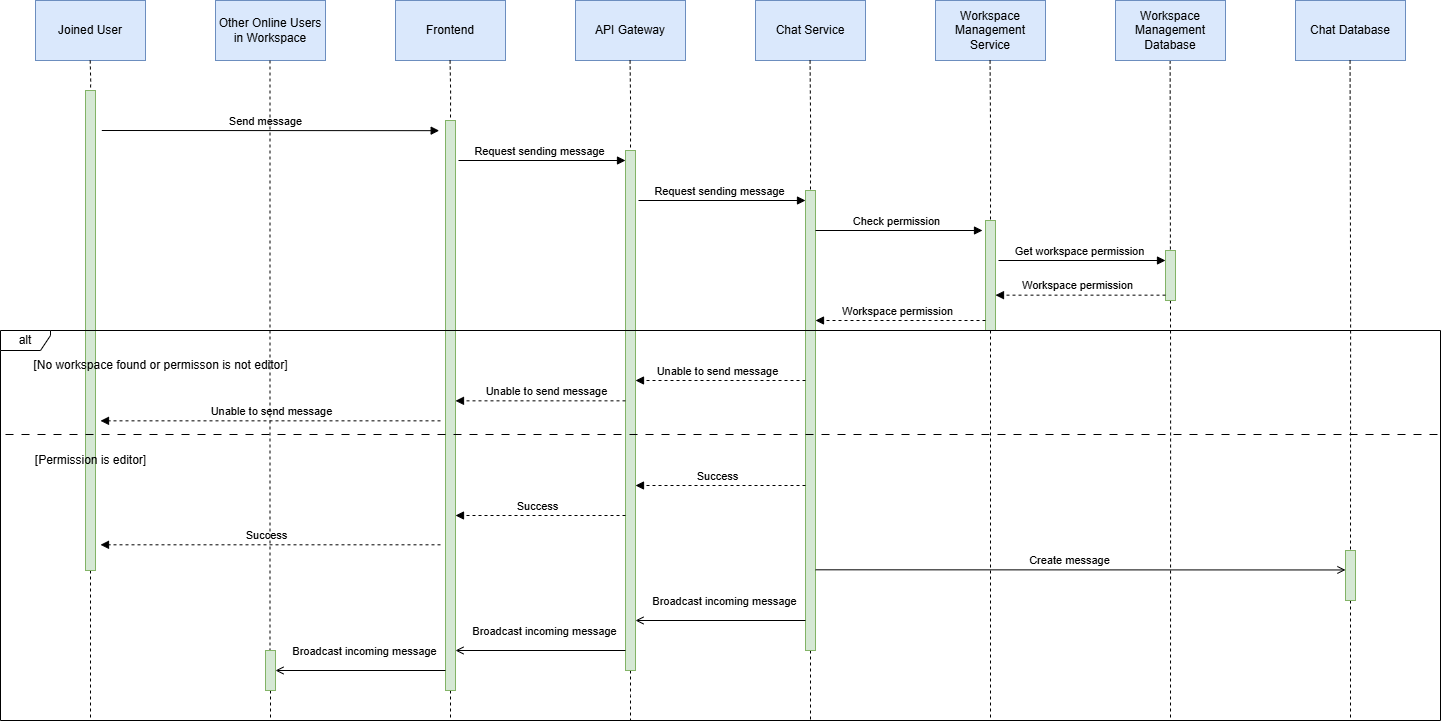

The diagram above was exported from draw.io. Its source (the exported page's mxGraphModel, read from the mxfile embedded in the PNG):
<mxGraphModel dx="2443" dy="858" grid="1" gridSize="10" guides="1" tooltips="1" connect="1" arrows="1" fold="1" page="1" pageScale="1" pageWidth="850" pageHeight="1100" math="0" shadow="0">
  <root>
    <mxCell id="0" />
    <mxCell id="1" parent="0" />
    <mxCell id="7MTo26yrjj4rbFkOXh2l-21" value="" style="edgeStyle=orthogonalEdgeStyle;rounded=0;orthogonalLoop=1;jettySize=auto;html=1;exitX=0.5;exitY=1;exitDx=0;exitDy=0;endArrow=none;endFill=0;dashed=1;" parent="1" edge="1">
      <mxGeometry relative="1" as="geometry">
        <mxPoint x="1005" y="830" as="targetPoint" />
        <mxPoint x="1004.64" y="170" as="sourcePoint" />
      </mxGeometry>
    </mxCell>
    <mxCell id="BuzPD_SAOONRgQjGC-00-2" value="Joined User" style="rounded=0;whiteSpace=wrap;html=1;fillColor=#dae8fc;strokeColor=#6c8ebf;" parent="1" vertex="1">
      <mxGeometry x="-130" y="110" width="110" height="60" as="geometry" />
    </mxCell>
    <mxCell id="BuzPD_SAOONRgQjGC-00-3" value="Frontend" style="rounded=0;whiteSpace=wrap;html=1;fillColor=#dae8fc;strokeColor=#6c8ebf;" parent="1" vertex="1">
      <mxGeometry x="230" y="110" width="110" height="60" as="geometry" />
    </mxCell>
    <mxCell id="BuzPD_SAOONRgQjGC-00-4" value="API Gateway" style="rounded=0;whiteSpace=wrap;html=1;fillColor=#dae8fc;strokeColor=#6c8ebf;" parent="1" vertex="1">
      <mxGeometry x="410" y="110" width="110" height="60" as="geometry" />
    </mxCell>
    <mxCell id="BuzPD_SAOONRgQjGC-00-5" value="Chat Service" style="rounded=0;whiteSpace=wrap;html=1;fillColor=#dae8fc;strokeColor=#6c8ebf;" parent="1" vertex="1">
      <mxGeometry x="590" y="110" width="110" height="60" as="geometry" />
    </mxCell>
    <mxCell id="BuzPD_SAOONRgQjGC-00-7" value="Workspace Management Service" style="rounded=0;whiteSpace=wrap;html=1;fillColor=#dae8fc;strokeColor=#6c8ebf;" parent="1" vertex="1">
      <mxGeometry x="770" y="110" width="110" height="60" as="geometry" />
    </mxCell>
    <mxCell id="BuzPD_SAOONRgQjGC-00-11" style="edgeStyle=orthogonalEdgeStyle;rounded=0;orthogonalLoop=1;jettySize=auto;html=1;exitX=0.5;exitY=1;exitDx=0;exitDy=0;endArrow=none;endFill=0;dashed=1;" parent="1" source="BuzPD_SAOONRgQjGC-00-22" edge="1">
      <mxGeometry relative="1" as="geometry">
        <mxPoint x="285" y="830" as="targetPoint" />
        <mxPoint x="284.57" y="170" as="sourcePoint" />
      </mxGeometry>
    </mxCell>
    <mxCell id="BuzPD_SAOONRgQjGC-00-12" style="edgeStyle=orthogonalEdgeStyle;rounded=0;orthogonalLoop=1;jettySize=auto;html=1;exitX=0.5;exitY=1;exitDx=0;exitDy=0;endArrow=none;endFill=0;dashed=1;" parent="1" source="BuzPD_SAOONRgQjGC-00-30" edge="1">
      <mxGeometry relative="1" as="geometry">
        <mxPoint x="465" y="830" as="targetPoint" />
        <mxPoint x="464.57" y="170" as="sourcePoint" />
      </mxGeometry>
    </mxCell>
    <mxCell id="BuzPD_SAOONRgQjGC-00-13" style="edgeStyle=orthogonalEdgeStyle;rounded=0;orthogonalLoop=1;jettySize=auto;html=1;exitX=0.5;exitY=1;exitDx=0;exitDy=0;endArrow=none;endFill=0;dashed=1;" parent="1" source="BuzPD_SAOONRgQjGC-00-33" edge="1">
      <mxGeometry relative="1" as="geometry">
        <mxPoint x="645" y="830" as="targetPoint" />
        <mxPoint x="644.57" y="170" as="sourcePoint" />
      </mxGeometry>
    </mxCell>
    <mxCell id="BuzPD_SAOONRgQjGC-00-14" style="edgeStyle=orthogonalEdgeStyle;rounded=0;orthogonalLoop=1;jettySize=auto;html=1;exitX=0.5;exitY=1;exitDx=0;exitDy=0;endArrow=none;endFill=0;dashed=1;" parent="1" source="BuzPD_SAOONRgQjGC-00-41" edge="1">
      <mxGeometry relative="1" as="geometry">
        <mxPoint x="825" y="830" as="targetPoint" />
        <mxPoint x="824.57" y="170" as="sourcePoint" />
      </mxGeometry>
    </mxCell>
    <mxCell id="BuzPD_SAOONRgQjGC-00-17" style="edgeStyle=orthogonalEdgeStyle;rounded=0;orthogonalLoop=1;jettySize=auto;html=1;exitX=0.5;exitY=1;exitDx=0;exitDy=0;endArrow=none;endFill=0;dashed=1;" parent="1" source="BuzPD_SAOONRgQjGC-00-18" edge="1">
      <mxGeometry relative="1" as="geometry">
        <mxPoint x="-75" y="830" as="targetPoint" />
        <mxPoint x="-75.3" y="170" as="sourcePoint" />
      </mxGeometry>
    </mxCell>
    <mxCell id="BuzPD_SAOONRgQjGC-00-19" value="" style="edgeStyle=orthogonalEdgeStyle;rounded=0;orthogonalLoop=1;jettySize=auto;html=1;exitX=0.5;exitY=1;exitDx=0;exitDy=0;endArrow=none;endFill=0;dashed=1;" parent="1" target="BuzPD_SAOONRgQjGC-00-18" edge="1">
      <mxGeometry relative="1" as="geometry">
        <mxPoint x="-75.3" y="660" as="targetPoint" />
        <mxPoint x="-75.3" y="170" as="sourcePoint" />
      </mxGeometry>
    </mxCell>
    <mxCell id="BuzPD_SAOONRgQjGC-00-18" value="" style="rounded=0;whiteSpace=wrap;html=1;fillColor=#d5e8d4;strokeColor=#82b366;" parent="1" vertex="1">
      <mxGeometry x="-80" y="200" width="10" height="480" as="geometry" />
    </mxCell>
    <mxCell id="BuzPD_SAOONRgQjGC-00-20" value="Workspace Management Database" style="rounded=0;whiteSpace=wrap;html=1;fillColor=#dae8fc;strokeColor=#6c8ebf;" parent="1" vertex="1">
      <mxGeometry x="950" y="110" width="110" height="60" as="geometry" />
    </mxCell>
    <mxCell id="BuzPD_SAOONRgQjGC-00-23" value="" style="edgeStyle=orthogonalEdgeStyle;rounded=0;orthogonalLoop=1;jettySize=auto;html=1;exitX=0.5;exitY=1;exitDx=0;exitDy=0;endArrow=none;endFill=0;dashed=1;" parent="1" target="BuzPD_SAOONRgQjGC-00-22" edge="1">
      <mxGeometry relative="1" as="geometry">
        <mxPoint x="284.57" y="660" as="targetPoint" />
        <mxPoint x="284.57" y="170" as="sourcePoint" />
      </mxGeometry>
    </mxCell>
    <mxCell id="BuzPD_SAOONRgQjGC-00-22" value="" style="rounded=0;whiteSpace=wrap;html=1;fillColor=#d5e8d4;strokeColor=#82b366;" parent="1" vertex="1">
      <mxGeometry x="280" y="230" width="10" height="570" as="geometry" />
    </mxCell>
    <mxCell id="BuzPD_SAOONRgQjGC-00-31" value="" style="edgeStyle=orthogonalEdgeStyle;rounded=0;orthogonalLoop=1;jettySize=auto;html=1;exitX=0.5;exitY=1;exitDx=0;exitDy=0;endArrow=none;endFill=0;dashed=1;" parent="1" target="BuzPD_SAOONRgQjGC-00-30" edge="1">
      <mxGeometry relative="1" as="geometry">
        <mxPoint x="464.57" y="660" as="targetPoint" />
        <mxPoint x="464.57" y="170" as="sourcePoint" />
      </mxGeometry>
    </mxCell>
    <mxCell id="BuzPD_SAOONRgQjGC-00-30" value="" style="rounded=0;whiteSpace=wrap;html=1;fillColor=#d5e8d4;strokeColor=#82b366;" parent="1" vertex="1">
      <mxGeometry x="460" y="260" width="10" height="520" as="geometry" />
    </mxCell>
    <mxCell id="BuzPD_SAOONRgQjGC-00-34" value="" style="edgeStyle=orthogonalEdgeStyle;rounded=0;orthogonalLoop=1;jettySize=auto;html=1;exitX=0.5;exitY=1;exitDx=0;exitDy=0;endArrow=none;endFill=0;dashed=1;" parent="1" target="BuzPD_SAOONRgQjGC-00-33" edge="1">
      <mxGeometry relative="1" as="geometry">
        <mxPoint x="644.57" y="660" as="targetPoint" />
        <mxPoint x="644.57" y="170" as="sourcePoint" />
      </mxGeometry>
    </mxCell>
    <mxCell id="BuzPD_SAOONRgQjGC-00-33" value="" style="rounded=0;whiteSpace=wrap;html=1;fillColor=#d5e8d4;strokeColor=#82b366;" parent="1" vertex="1">
      <mxGeometry x="640" y="300" width="10" height="460" as="geometry" />
    </mxCell>
    <mxCell id="BuzPD_SAOONRgQjGC-00-35" value="" style="endArrow=block;html=1;rounded=0;entryX=-0.262;entryY=0.056;entryDx=0;entryDy=0;entryPerimeter=0;endFill=1;" parent="1" edge="1">
      <mxGeometry width="50" height="50" relative="1" as="geometry">
        <mxPoint x="-63.69" y="240" as="sourcePoint" />
        <mxPoint x="273.6900000000001" y="240.15999999999997" as="targetPoint" />
      </mxGeometry>
    </mxCell>
    <mxCell id="BuzPD_SAOONRgQjGC-00-36" value="Send message" style="edgeLabel;html=1;align=center;verticalAlign=middle;resizable=0;points=[];" parent="BuzPD_SAOONRgQjGC-00-35" connectable="0" vertex="1">
      <mxGeometry x="-0.0432" y="-2" relative="1" as="geometry">
        <mxPoint x="2" y="-12" as="offset" />
      </mxGeometry>
    </mxCell>
    <mxCell id="BuzPD_SAOONRgQjGC-00-37" value="" style="endArrow=block;html=1;rounded=0;entryX=-0.262;entryY=0.056;entryDx=0;entryDy=0;entryPerimeter=0;endFill=1;" parent="1" edge="1">
      <mxGeometry width="50" height="50" relative="1" as="geometry">
        <mxPoint x="293" y="270" as="sourcePoint" />
        <mxPoint x="460" y="270" as="targetPoint" />
      </mxGeometry>
    </mxCell>
    <mxCell id="BuzPD_SAOONRgQjGC-00-38" value="Request sending message" style="edgeLabel;html=1;align=center;verticalAlign=middle;resizable=0;points=[];" parent="BuzPD_SAOONRgQjGC-00-37" connectable="0" vertex="1">
      <mxGeometry x="-0.0432" y="-2" relative="1" as="geometry">
        <mxPoint y="-12" as="offset" />
      </mxGeometry>
    </mxCell>
    <mxCell id="BuzPD_SAOONRgQjGC-00-39" value="" style="endArrow=block;html=1;rounded=0;entryX=-0.262;entryY=0.056;entryDx=0;entryDy=0;entryPerimeter=0;endFill=1;" parent="1" edge="1">
      <mxGeometry width="50" height="50" relative="1" as="geometry">
        <mxPoint x="473" y="310" as="sourcePoint" />
        <mxPoint x="640" y="310" as="targetPoint" />
      </mxGeometry>
    </mxCell>
    <mxCell id="BuzPD_SAOONRgQjGC-00-40" value="Request sending message" style="edgeLabel;html=1;align=center;verticalAlign=middle;resizable=0;points=[];" parent="BuzPD_SAOONRgQjGC-00-39" connectable="0" vertex="1">
      <mxGeometry x="-0.0432" y="-2" relative="1" as="geometry">
        <mxPoint y="-12" as="offset" />
      </mxGeometry>
    </mxCell>
    <mxCell id="BuzPD_SAOONRgQjGC-00-42" value="" style="edgeStyle=orthogonalEdgeStyle;rounded=0;orthogonalLoop=1;jettySize=auto;html=1;exitX=0.5;exitY=1;exitDx=0;exitDy=0;endArrow=none;endFill=0;dashed=1;" parent="1" target="BuzPD_SAOONRgQjGC-00-41" edge="1">
      <mxGeometry relative="1" as="geometry">
        <mxPoint x="824.57" y="660" as="targetPoint" />
        <mxPoint x="824.57" y="170" as="sourcePoint" />
      </mxGeometry>
    </mxCell>
    <mxCell id="BuzPD_SAOONRgQjGC-00-41" value="" style="rounded=0;whiteSpace=wrap;html=1;fillColor=#d5e8d4;strokeColor=#82b366;" parent="1" vertex="1">
      <mxGeometry x="820" y="330" width="10" height="110" as="geometry" />
    </mxCell>
    <mxCell id="BuzPD_SAOONRgQjGC-00-43" value="" style="endArrow=block;html=1;rounded=0;entryX=-0.262;entryY=0.056;entryDx=0;entryDy=0;entryPerimeter=0;endFill=1;" parent="1" edge="1">
      <mxGeometry width="50" height="50" relative="1" as="geometry">
        <mxPoint x="650" y="340" as="sourcePoint" />
        <mxPoint x="817" y="340" as="targetPoint" />
      </mxGeometry>
    </mxCell>
    <mxCell id="BuzPD_SAOONRgQjGC-00-44" value="Check permission" style="edgeLabel;html=1;align=center;verticalAlign=middle;resizable=0;points=[];" parent="BuzPD_SAOONRgQjGC-00-43" connectable="0" vertex="1">
      <mxGeometry x="-0.0432" y="-2" relative="1" as="geometry">
        <mxPoint y="-12" as="offset" />
      </mxGeometry>
    </mxCell>
    <mxCell id="BuzPD_SAOONRgQjGC-00-45" value="" style="rounded=0;whiteSpace=wrap;html=1;fillColor=#d5e8d4;strokeColor=#82b366;" parent="1" vertex="1">
      <mxGeometry x="1000" y="360" width="10" height="50" as="geometry" />
    </mxCell>
    <mxCell id="BuzPD_SAOONRgQjGC-00-46" value="" style="endArrow=block;html=1;rounded=0;entryX=-0.262;entryY=0.056;entryDx=0;entryDy=0;entryPerimeter=0;endFill=1;" parent="1" edge="1">
      <mxGeometry width="50" height="50" relative="1" as="geometry">
        <mxPoint x="833" y="370" as="sourcePoint" />
        <mxPoint x="1000" y="370" as="targetPoint" />
      </mxGeometry>
    </mxCell>
    <mxCell id="BuzPD_SAOONRgQjGC-00-47" value="Get workspace permission" style="edgeLabel;html=1;align=center;verticalAlign=middle;resizable=0;points=[];" parent="BuzPD_SAOONRgQjGC-00-46" connectable="0" vertex="1">
      <mxGeometry x="-0.0432" y="-2" relative="1" as="geometry">
        <mxPoint y="-12" as="offset" />
      </mxGeometry>
    </mxCell>
    <mxCell id="BuzPD_SAOONRgQjGC-00-51" value="" style="endArrow=block;html=1;rounded=0;endFill=1;dashed=1;" parent="1" edge="1">
      <mxGeometry width="50" height="50" relative="1" as="geometry">
        <mxPoint x="1000" y="404.66" as="sourcePoint" />
        <mxPoint x="830" y="404.66" as="targetPoint" />
      </mxGeometry>
    </mxCell>
    <mxCell id="BuzPD_SAOONRgQjGC-00-52" value="Workspace permission" style="edgeLabel;html=1;align=center;verticalAlign=middle;resizable=0;points=[];" parent="BuzPD_SAOONRgQjGC-00-51" connectable="0" vertex="1">
      <mxGeometry x="0.1765" y="-1" relative="1" as="geometry">
        <mxPoint x="11" y="-9" as="offset" />
      </mxGeometry>
    </mxCell>
    <mxCell id="BuzPD_SAOONRgQjGC-00-53" value="alt" style="shape=umlFrame;whiteSpace=wrap;html=1;pointerEvents=0;recursiveResize=0;container=0;collapsible=0;width=50;height=20;" parent="1" vertex="1">
      <mxGeometry x="-165" y="440" width="1440" height="390" as="geometry" />
    </mxCell>
    <mxCell id="7MTo26yrjj4rbFkOXh2l-1" value="Other Online Users in Workspace" style="rounded=0;whiteSpace=wrap;html=1;fillColor=#dae8fc;strokeColor=#6c8ebf;" parent="1" vertex="1">
      <mxGeometry x="50" y="110" width="110" height="60" as="geometry" />
    </mxCell>
    <mxCell id="7MTo26yrjj4rbFkOXh2l-3" style="edgeStyle=orthogonalEdgeStyle;rounded=0;orthogonalLoop=1;jettySize=auto;html=1;exitX=0.5;exitY=1;exitDx=0;exitDy=0;endArrow=none;endFill=0;dashed=1;" parent="1" source="7MTo26yrjj4rbFkOXh2l-44" edge="1">
      <mxGeometry relative="1" as="geometry">
        <mxPoint x="105" y="830" as="targetPoint" />
        <mxPoint x="104.5" y="170" as="sourcePoint" />
      </mxGeometry>
    </mxCell>
    <mxCell id="7MTo26yrjj4rbFkOXh2l-6" value="" style="endArrow=block;html=1;rounded=0;endFill=1;dashed=1;" parent="1" edge="1">
      <mxGeometry width="50" height="50" relative="1" as="geometry">
        <mxPoint x="640" y="490" as="sourcePoint" />
        <mxPoint x="470" y="490" as="targetPoint" />
      </mxGeometry>
    </mxCell>
    <mxCell id="7MTo26yrjj4rbFkOXh2l-7" value="Unable to send message" style="edgeLabel;html=1;align=center;verticalAlign=middle;resizable=0;points=[];" parent="7MTo26yrjj4rbFkOXh2l-6" connectable="0" vertex="1">
      <mxGeometry x="0.1765" y="-1" relative="1" as="geometry">
        <mxPoint x="11" y="-9" as="offset" />
      </mxGeometry>
    </mxCell>
    <mxCell id="7MTo26yrjj4rbFkOXh2l-8" value="" style="endArrow=block;html=1;rounded=0;endFill=1;dashed=1;" parent="1" edge="1">
      <mxGeometry width="50" height="50" relative="1" as="geometry">
        <mxPoint x="460" y="510.34" as="sourcePoint" />
        <mxPoint x="290" y="510.34" as="targetPoint" />
      </mxGeometry>
    </mxCell>
    <mxCell id="7MTo26yrjj4rbFkOXh2l-9" value="Unable to send message" style="edgeLabel;html=1;align=center;verticalAlign=middle;resizable=0;points=[];" parent="7MTo26yrjj4rbFkOXh2l-8" connectable="0" vertex="1">
      <mxGeometry x="0.1765" y="-1" relative="1" as="geometry">
        <mxPoint x="20" y="-9" as="offset" />
      </mxGeometry>
    </mxCell>
    <mxCell id="7MTo26yrjj4rbFkOXh2l-10" value="" style="endArrow=block;html=1;rounded=0;endFill=1;dashed=1;" parent="1" edge="1">
      <mxGeometry width="50" height="50" relative="1" as="geometry">
        <mxPoint x="275" y="530.34" as="sourcePoint" />
        <mxPoint x="-65" y="530.34" as="targetPoint" />
      </mxGeometry>
    </mxCell>
    <mxCell id="7MTo26yrjj4rbFkOXh2l-11" value="Unable to send message" style="edgeLabel;html=1;align=center;verticalAlign=middle;resizable=0;points=[];" parent="7MTo26yrjj4rbFkOXh2l-10" connectable="0" vertex="1">
      <mxGeometry x="0.1765" y="-1" relative="1" as="geometry">
        <mxPoint x="30" y="-9" as="offset" />
      </mxGeometry>
    </mxCell>
    <mxCell id="7MTo26yrjj4rbFkOXh2l-32" value="" style="endArrow=block;html=1;rounded=0;endFill=1;dashed=1;" parent="1" edge="1">
      <mxGeometry width="50" height="50" relative="1" as="geometry">
        <mxPoint x="640" y="595.0000000000001" as="sourcePoint" />
        <mxPoint x="470" y="595.0000000000001" as="targetPoint" />
      </mxGeometry>
    </mxCell>
    <mxCell id="7MTo26yrjj4rbFkOXh2l-33" value="Success" style="edgeLabel;html=1;align=center;verticalAlign=middle;resizable=0;points=[];" parent="7MTo26yrjj4rbFkOXh2l-32" connectable="0" vertex="1">
      <mxGeometry x="0.1765" y="-1" relative="1" as="geometry">
        <mxPoint x="11" y="-9" as="offset" />
      </mxGeometry>
    </mxCell>
    <mxCell id="7MTo26yrjj4rbFkOXh2l-34" value="" style="endArrow=block;html=1;rounded=0;endFill=1;dashed=1;" parent="1" edge="1">
      <mxGeometry width="50" height="50" relative="1" as="geometry">
        <mxPoint x="460" y="625.0000000000001" as="sourcePoint" />
        <mxPoint x="290" y="625.0000000000001" as="targetPoint" />
      </mxGeometry>
    </mxCell>
    <mxCell id="7MTo26yrjj4rbFkOXh2l-35" value="Success" style="edgeLabel;html=1;align=center;verticalAlign=middle;resizable=0;points=[];" parent="7MTo26yrjj4rbFkOXh2l-34" connectable="0" vertex="1">
      <mxGeometry x="0.1765" y="-1" relative="1" as="geometry">
        <mxPoint x="11" y="-9" as="offset" />
      </mxGeometry>
    </mxCell>
    <mxCell id="7MTo26yrjj4rbFkOXh2l-38" value="" style="endArrow=block;html=1;rounded=0;endFill=1;dashed=1;" parent="1" edge="1">
      <mxGeometry width="50" height="50" relative="1" as="geometry">
        <mxPoint x="275" y="654.31" as="sourcePoint" />
        <mxPoint x="-65" y="654.31" as="targetPoint" />
      </mxGeometry>
    </mxCell>
    <mxCell id="7MTo26yrjj4rbFkOXh2l-39" value="Success" style="edgeLabel;html=1;align=center;verticalAlign=middle;resizable=0;points=[];" parent="7MTo26yrjj4rbFkOXh2l-38" connectable="0" vertex="1">
      <mxGeometry x="0.1765" y="-1" relative="1" as="geometry">
        <mxPoint x="25" y="-9" as="offset" />
      </mxGeometry>
    </mxCell>
    <mxCell id="7MTo26yrjj4rbFkOXh2l-40" value="" style="endArrow=open;html=1;rounded=0;endFill=0;" parent="1" edge="1">
      <mxGeometry width="50" height="50" relative="1" as="geometry">
        <mxPoint x="640" y="730" as="sourcePoint" />
        <mxPoint x="470" y="730" as="targetPoint" />
      </mxGeometry>
    </mxCell>
    <mxCell id="7MTo26yrjj4rbFkOXh2l-41" value="Broadcast incoming message" style="edgeLabel;html=1;align=center;verticalAlign=middle;resizable=0;points=[];" parent="7MTo26yrjj4rbFkOXh2l-40" connectable="0" vertex="1">
      <mxGeometry x="-0.0432" y="-2" relative="1" as="geometry">
        <mxPoint y="-18" as="offset" />
      </mxGeometry>
    </mxCell>
    <mxCell id="7MTo26yrjj4rbFkOXh2l-42" value="" style="endArrow=open;html=1;rounded=0;endFill=0;" parent="1" edge="1">
      <mxGeometry width="50" height="50" relative="1" as="geometry">
        <mxPoint x="460" y="760" as="sourcePoint" />
        <mxPoint x="290" y="760" as="targetPoint" />
      </mxGeometry>
    </mxCell>
    <mxCell id="7MTo26yrjj4rbFkOXh2l-43" value="Broadcast incoming message" style="edgeLabel;html=1;align=center;verticalAlign=middle;resizable=0;points=[];" parent="7MTo26yrjj4rbFkOXh2l-42" connectable="0" vertex="1">
      <mxGeometry x="-0.0432" y="-2" relative="1" as="geometry">
        <mxPoint y="-18" as="offset" />
      </mxGeometry>
    </mxCell>
    <mxCell id="7MTo26yrjj4rbFkOXh2l-45" value="" style="edgeStyle=orthogonalEdgeStyle;rounded=0;orthogonalLoop=1;jettySize=auto;html=1;exitX=0.5;exitY=1;exitDx=0;exitDy=0;endArrow=none;endFill=0;dashed=1;" parent="1" target="7MTo26yrjj4rbFkOXh2l-44" edge="1">
      <mxGeometry relative="1" as="geometry">
        <mxPoint x="105" y="1080" as="targetPoint" />
        <mxPoint x="104.5" y="170" as="sourcePoint" />
      </mxGeometry>
    </mxCell>
    <mxCell id="7MTo26yrjj4rbFkOXh2l-44" value="" style="rounded=0;whiteSpace=wrap;html=1;fillColor=#d5e8d4;strokeColor=#82b366;" parent="1" vertex="1">
      <mxGeometry x="100" y="760" width="10" height="40" as="geometry" />
    </mxCell>
    <mxCell id="7MTo26yrjj4rbFkOXh2l-46" value="" style="endArrow=open;html=1;rounded=0;endFill=0;" parent="1" edge="1">
      <mxGeometry width="50" height="50" relative="1" as="geometry">
        <mxPoint x="280" y="780" as="sourcePoint" />
        <mxPoint x="110" y="780" as="targetPoint" />
      </mxGeometry>
    </mxCell>
    <mxCell id="7MTo26yrjj4rbFkOXh2l-47" value="Broadcast incoming message" style="edgeLabel;html=1;align=center;verticalAlign=middle;resizable=0;points=[];" parent="7MTo26yrjj4rbFkOXh2l-46" connectable="0" vertex="1">
      <mxGeometry x="-0.0432" y="-2" relative="1" as="geometry">
        <mxPoint y="-18" as="offset" />
      </mxGeometry>
    </mxCell>
    <mxCell id="7MTo26yrjj4rbFkOXh2l-49" value="" style="line;strokeWidth=1;fillColor=none;align=left;verticalAlign=middle;spacingTop=-1;spacingLeft=3;spacingRight=3;rotatable=0;labelPosition=right;points=[];portConstraint=eastwest;strokeColor=inherit;dashed=1;dashPattern=8 8;" parent="1" vertex="1">
      <mxGeometry x="-160" y="540" width="1440" height="8" as="geometry" />
    </mxCell>
    <mxCell id="7MTo26yrjj4rbFkOXh2l-51" value="[No workspace found or permisson is not editor]" style="text;html=1;align=center;verticalAlign=middle;resizable=0;points=[];autosize=1;strokeColor=none;fillColor=none;" parent="1" vertex="1">
      <mxGeometry x="-145" y="460" width="280" height="30" as="geometry" />
    </mxCell>
    <mxCell id="7MTo26yrjj4rbFkOXh2l-53" value="[Permission is editor]" style="text;html=1;align=center;verticalAlign=middle;resizable=0;points=[];autosize=1;strokeColor=none;fillColor=none;" parent="1" vertex="1">
      <mxGeometry x="-140" y="555" width="130" height="30" as="geometry" />
    </mxCell>
    <mxCell id="eu0sBhFspicKAFIV94cx-1" value="" style="endArrow=block;html=1;rounded=0;endFill=1;dashed=1;" edge="1" parent="1">
      <mxGeometry width="50" height="50" relative="1" as="geometry">
        <mxPoint x="820" y="430" as="sourcePoint" />
        <mxPoint x="650" y="430" as="targetPoint" />
      </mxGeometry>
    </mxCell>
    <mxCell id="eu0sBhFspicKAFIV94cx-2" value="Workspace permission" style="edgeLabel;html=1;align=center;verticalAlign=middle;resizable=0;points=[];" connectable="0" vertex="1" parent="eu0sBhFspicKAFIV94cx-1">
      <mxGeometry x="0.1765" y="-1" relative="1" as="geometry">
        <mxPoint x="11" y="-9" as="offset" />
      </mxGeometry>
    </mxCell>
    <mxCell id="eu0sBhFspicKAFIV94cx-3" value="Chat Database" style="rounded=0;whiteSpace=wrap;html=1;fillColor=#dae8fc;strokeColor=#6c8ebf;" vertex="1" parent="1">
      <mxGeometry x="1130" y="110" width="110" height="60" as="geometry" />
    </mxCell>
    <mxCell id="eu0sBhFspicKAFIV94cx-5" value="" style="edgeStyle=orthogonalEdgeStyle;rounded=0;orthogonalLoop=1;jettySize=auto;html=1;exitX=0.5;exitY=1;exitDx=0;exitDy=0;endArrow=none;endFill=0;dashed=1;" edge="1" parent="1" source="eu0sBhFspicKAFIV94cx-12">
      <mxGeometry relative="1" as="geometry">
        <mxPoint x="1185" y="830" as="targetPoint" />
        <mxPoint x="1184.57" y="170" as="sourcePoint" />
      </mxGeometry>
    </mxCell>
    <mxCell id="eu0sBhFspicKAFIV94cx-10" value="" style="endArrow=open;html=1;rounded=0;entryX=0.934;entryY=0.614;entryDx=0;entryDy=0;entryPerimeter=0;endFill=0;" edge="1" parent="1" target="BuzPD_SAOONRgQjGC-00-53">
      <mxGeometry width="50" height="50" relative="1" as="geometry">
        <mxPoint x="650" y="679.31" as="sourcePoint" />
        <mxPoint x="1167.56" y="679.55" as="targetPoint" />
      </mxGeometry>
    </mxCell>
    <mxCell id="eu0sBhFspicKAFIV94cx-11" value="Create message" style="edgeLabel;html=1;align=center;verticalAlign=middle;resizable=0;points=[];" connectable="0" vertex="1" parent="eu0sBhFspicKAFIV94cx-10">
      <mxGeometry x="-0.0432" y="-2" relative="1" as="geometry">
        <mxPoint y="-12" as="offset" />
      </mxGeometry>
    </mxCell>
    <mxCell id="eu0sBhFspicKAFIV94cx-13" value="" style="edgeStyle=orthogonalEdgeStyle;rounded=0;orthogonalLoop=1;jettySize=auto;html=1;exitX=0.5;exitY=1;exitDx=0;exitDy=0;endArrow=none;endFill=0;dashed=1;" edge="1" parent="1" target="eu0sBhFspicKAFIV94cx-12">
      <mxGeometry relative="1" as="geometry">
        <mxPoint x="1184.93" y="1160" as="targetPoint" />
        <mxPoint x="1184.57" y="170" as="sourcePoint" />
      </mxGeometry>
    </mxCell>
    <mxCell id="eu0sBhFspicKAFIV94cx-12" value="" style="rounded=0;whiteSpace=wrap;html=1;fillColor=#d5e8d4;strokeColor=#82b366;" vertex="1" parent="1">
      <mxGeometry x="1180" y="660" width="10" height="50" as="geometry" />
    </mxCell>
  </root>
</mxGraphModel>